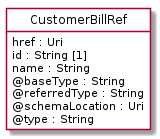

The diagram above was rendered by PlantUML. Its source (embedded in the PNG):
@startuml
hide circle
hide methods
hide stereotype
show <<Enumeration>> stereotype
skinparam class {
   BackgroundColor<<Enumeration>> #E6F5F7
   BackgroundColor<<Ref>> #FFFFE0
   BackgroundColor<<Pivot>> #FFFFFFF
   BackgroundColor<<SimpleType>> #E2F0DA
   BackgroundColor #FCF2E3
}

class CustomerBillRef <<Pivot>> {
    href : Uri
    id : String [1]
    name : String
    @baseType : String
    @referredType : String
    @schemaLocation : Uri
    @type : String
}


@enduml